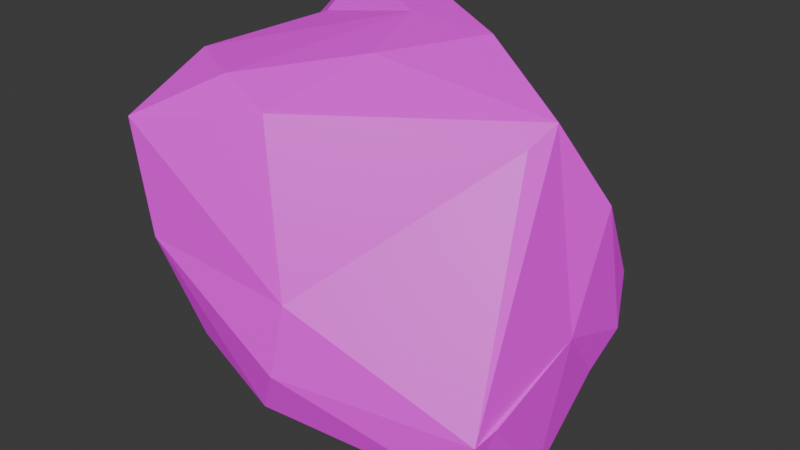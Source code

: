 # Source: piatra_mica3.blend  (saved by Blender 4.2.66; exported with 4.5.12 LTS)
import bpy
from mathutils import Matrix  # noqa: F401  (used for matrix-valued properties, if any)

bpy.ops.wm.read_factory_settings(use_empty=True)
scene = bpy.context.scene
scene.name = 'Scene'

# ---- collections
col_collection = bpy.data.collections.new('Collection'); scene.collection.children.link(col_collection)

# ---- images (referenced by path relative to the original .blend; pixels are not part of the script)
import os
ASSET_DIR = os.environ.get("B2B_ASSET_DIR", "")  # directory of the original .blend (textures are referenced by path, not embedded)
HERE = os.path.dirname(os.path.abspath(__file__))  # packed textures are extracted next to this script under _unpacked/

def load_image(name, relpath, width, height, colorspace="sRGB"):
    """Load a texture the original file referenced (path relative to the .blend, or extracted next to this script)."""
    p = next((c for c in (os.path.join(HERE, relpath), os.path.join(ASSET_DIR, relpath)) if relpath and os.path.exists(c)), "")
    if p:
        img = bpy.data.images.load(p, check_existing=True)
        img.name = name
    else:  # same state as the original file: an image datablock whose file is absent (Cycles renders it pink)
        img = bpy.data.images.new(name, width, height)
        img.source = "FILE"
        img.filepath = "//" + (relpath or name)
    img.colorspace_settings.name = colorspace
    return img
img_color_pallet_v4_png_018 = load_image('color pallet v4.png.018', 'color pallet v4.png', 1024, 1024, 'sRGB')

# ---- materials (node trees are filled in below, after node groups)
mat_v4_palette_018 = bpy.data.materials.new('v4 palette.018')

# ---- material node trees
mat_v4_palette_018.use_nodes = True; mat_v4_palette_018.node_tree.nodes.clear()
_N = mat_v4_palette_018.node_tree.nodes; _L = mat_v4_palette_018.node_tree.links
n0 = _N.new('ShaderNodeBsdfPrincipled'); n0.name = 'Principled BSDF'; n0.location = (10, 300)
n1 = _N.new('ShaderNodeOutputMaterial'); n1.name = 'Material Output'; n1.location = (300, 300)
n2 = _N.new('ShaderNodeTexImage'); n2.name = 'Image Texture'; n2.location = (-270, 260)
n2.image = img_color_pallet_v4_png_018
n3 = _N.new('ShaderNodeMapping'); n3.name = 'Mapping'; n3.location = (-450, 260)
n4 = _N.new('ShaderNodeTexCoord'); n4.name = 'Texture Coordinate'; n4.location = (-630, 260)
_L.new(n0.outputs[0], n1.inputs[0])
_L.new(n2.outputs[0], n0.inputs[0])
_L.new(n3.outputs[0], n2.inputs[0])
_L.new(n4.outputs[2], n3.inputs[0])
n1.is_active_output = True

# ---- world
world_world = bpy.data.worlds.new('World'); scene.world = world_world
world_world.use_nodes = True; world_world.node_tree.nodes.clear()
_N = world_world.node_tree.nodes; _L = world_world.node_tree.links
n0 = _N.new('ShaderNodeOutputWorld'); n0.name = 'World Output'; n0.location = (300, 300)
n1 = _N.new('ShaderNodeBackground'); n1.name = 'Background'; n1.location = (10, 300)
n1.inputs[0].default_value = (0.05088, 0.05088, 0.05088, 1.0)
_L.new(n1.outputs[0], n0.inputs[0])
n0.is_active_output = True
world_world.color = (0.05088, 0.05088, 0.05088)
world_world.sun_shadow_jitter_overblur = 0.0

# ---- meshes
me_rock_006 = bpy.data.meshes.new('rock.006')
me_rock_006.from_pydata([(0.2591, 0.1395, 0.5479), (0.2891, 0.3859, 0.1024), (0.09062, 0.3809, 0.001917), (-0.3246, 0.41, 0.2342), (0.1106, 0.1799, -0.03821), (0.3654, -0.07428, 0.1243), (0.3802, 0.3052, 0.1532), (0.1216, 0.3274, -0.03455), (0.3669, 0.1554, 0.1967), (0.367, 0.2341, 0.08554), (0.3845, 0.03317, -0.03182), (0.354, 0.283, 0.4153), (0.3613, 0.3445, 0.2547), (0.2949, 0.2151, -0.009883), (0.3094, 0.3397, 0.04074), (0.2801, 0.2001, 0.5854), (0.07671, 0.281, 0.6858), (-0.2975, 0.337, 0.7409), (-0.3023, 0.2022, 0.6632), (-0.3527, -0.239, 0.5715), (-0.1997, -0.2295, 0.1655), (-0.2946, -0.2525, 0.3505), (-0.2833, 0.378, 0.07515), (-0.2904, 0.2882, 0.06111), (-0.3156, 0.2403, 0.318), (-0.09312, 0.2505, 0.7045), (-0.0443, 0.0785, 0.674), (-0.2651, 0.197, 0.6855), (-0.3469, -0.05407, 0.6566), (-0.2215, -0.1161, 0.6494), (-0.1126, -0.1329, 0.6044), (-0.003356, -0.215, 0.2958), (-0.007045, -0.2496, 0.1615), (-0.03835, 0.406, 0.1404), (-0.1303, 0.3996, 0.4892), (-0.05387, -0.1674, 0.004345), (-0.01091, -0.03327, -0.04231), (-0.04239, -0.2359, 0.07428), (-0.2157, 0.1171, 0.08213), (-0.1256, 0.1405, 0.02582), (0.3124, 0.007177, -0.07428), (0.3452, -0.133, 0.005375), (-0.331, 0.3457, 0.1459), (-0.3264, -0.1163, 0.3086), (-0.3675, -0.0593, 0.5321), (-0.3306, 0.06789, 0.4614), (-0.2869, 0.4393, 0.7501), (0.3553, -0.1233, 0.1076), (0.1117, 0.3766, 0.3115), (0.006814, 0.3388, 0.6697), (-0.2275, 0.3283, 0.01221), (-0.3236, 0.4269, 0.6898), (-0.2905, 0.07104, 0.2127), (-0.2326, -0.1269, 0.1246)], [], [(47, 8, 15), (41, 5, 47), (9, 8, 10), (8, 5, 10), (8, 11, 15), (13, 9, 10), (13, 14, 9), (8, 6, 11), (1, 6, 14), (46, 25, 16), (16, 26, 15), (46, 16, 49), (17, 25, 46), (25, 29, 26), (26, 30, 15), (26, 29, 30), (15, 30, 0), (29, 28, 19), (30, 29, 19), (30, 31, 0), (21, 20, 37), (32, 37, 41), (11, 48, 49), (15, 11, 49), (15, 49, 16), (1, 33, 48), (33, 22, 3), (49, 34, 46), (35, 36, 40), (20, 53, 35), (40, 4, 13), (41, 35, 40), (41, 40, 10), (4, 50, 7), (7, 2, 14), (7, 50, 2), (38, 23, 50), (14, 2, 1), (7, 14, 13), (24, 51, 42), (22, 42, 3), (52, 24, 42), (51, 46, 3), (45, 28, 18), (38, 53, 52), (53, 20, 21), (53, 21, 43), (43, 21, 19), (44, 19, 28), (47, 5, 8), (0, 47, 15), (41, 10, 5), (11, 6, 12), (9, 6, 8), (9, 14, 6), (1, 12, 6), (27, 17, 18), (17, 27, 25), (29, 25, 28), (18, 28, 27), (27, 28, 25), (16, 25, 26), (32, 31, 21), (30, 19, 31), (31, 19, 21), (32, 21, 37), (47, 32, 41), (47, 31, 32), (0, 31, 47), (49, 48, 34), (34, 48, 33), (11, 12, 48), (12, 1, 48), (2, 22, 33), (34, 33, 3), (46, 34, 3), (44, 45, 52, 43), (41, 37, 35), (37, 20, 35), (35, 53, 36), (53, 38, 39), (53, 39, 36), (40, 36, 4), (36, 39, 4), (10, 40, 13), (4, 39, 50), (4, 7, 13), (39, 38, 50), (23, 22, 50), (2, 50, 22), (1, 2, 33), (42, 51, 3), (24, 18, 51), (22, 23, 42), (23, 52, 42), (51, 18, 17), (51, 17, 46), (44, 43, 19), (24, 45, 18), (24, 52, 45), (23, 38, 52), (52, 53, 43), (45, 44, 28)])
_k = {(8, 15): 0.01532, (8, 9): 0.0162, (9, 10): 0.0203, (41, 47): 0.1171, (11, 15): 0.04277, (11, 12): 0.13087, (10, 13): 0.03382, (13, 14): 0.01567, (0, 15): 0.21512, (15, 26): 0.06733, (25, 27): 0.00231, (17, 18): 0.11918, (18, 28): 0.27219, (20, 37): 0.08492, (2, 22): 0.00785, (3, 22): 0.04031, (3, 46): 0.38059, (4, 13): 0.00208, (38, 53): 0.01691, (22, 23): 0.17324, (18, 24): 0.0313, (24, 45): 0.00395, (1, 14): 0.00824, (16, 25): 0.00069, (16, 49): 0.01469, (24, 52): 0.02016, (1, 12): 0.02054, (15, 16): 0.01081, (1, 33): 0.00358, (46, 49): 0.1496, (37, 41): 0.04682, (23, 52): 0.00815, (19, 21): 0.04968, (10, 41): 0.13538, (17, 46): 0.0975, (18, 27): 0.00402, (19, 28): 0.00333, (0, 30): 0.12047, (19, 30): 0.27135, (20, 21): 0.10872, (2, 33): 0.00135, (38, 39): 0.00129, (4, 39): 0.03136, (23, 38): 0.03016, (20, 53): 0.00078}
me_rock_006.attributes.new('crease_edge', 'FLOAT', 'EDGE').data.foreach_set('value', [_k.get((min(e.vertices), max(e.vertices)), 0.0) for e in me_rock_006.edges])
_uv = me_rock_006.uv_layers.new(name='UVMap')
_uv.uv.foreach_set('vector', [0.929, 0.5524, 0.9298, 0.5533, 0.929, 0.5542, 0.9298, 0.5533, 0.9308, 0.5524, 0.9316, 0.5533, 0.9298, 0.5542, 0.9308, 0.5533, 0.9316, 0.5542, 0.929, 0.5542, 0.9298, 0.5552, 0.929, 0.556, 0.9298, 0.5542, 0.9307, 0.5552, 0.9298, 0.556, 0.9307, 0.5542, 0.9316, 0.5552, 0.9307, 0.556, 0.9316, 0.5533, 0.9325, 0.5524, 0.9333, 0.5533, 0.9316, 0.5542, 0.9325, 0.5533, 0.9333, 0.5542, 0.9316, 0.5551, 0.9325, 0.5542, 0.9333, 0.5551, 0.9316, 0.556, 0.9325, 0.5551, 0.9333, 0.556, 0.929, 0.556, 0.9298, 0.557, 0.929, 0.5579, 0.9298, 0.556, 0.9307, 0.557, 0.9298, 0.5579, 0.9307, 0.556, 0.9316, 0.557, 0.9307, 0.5579, 0.9316, 0.556, 0.9325, 0.557, 0.9316, 0.5579, 0.9325, 0.556, 0.9333, 0.557, 0.9325, 0.5579, 0.9333, 0.5533, 0.9343, 0.5524, 0.9351, 0.5533, 0.9333, 0.5542, 0.9343, 0.5533, 0.9351, 0.5542, 0.9333, 0.5551, 0.9343, 0.5542, 0.9351, 0.5551, 0.9333, 0.556, 0.9343, 0.5551, 0.9351, 0.556, 0.9333, 0.5569, 0.9343, 0.556, 0.9351, 0.5569, 0.9333, 0.5578, 0.9343, 0.5569, 0.9351, 0.5578, 0.929, 0.5579, 0.9298, 0.5588, 0.929, 0.5597, 0.9298, 0.5579, 0.9307, 0.5588, 0.9298, 0.5597, 0.9307, 0.5579, 0.9316, 0.5588, 0.9307, 0.5597, 0.9316, 0.5579, 0.9325, 0.5588, 0.9316, 0.5597, 0.9325, 0.5579, 0.9333, 0.5588, 0.9325, 0.5597, 0.9333, 0.5579, 0.9342, 0.5588, 0.9333, 0.5597, 0.9342, 0.5579, 0.9351, 0.5588, 0.9342, 0.5597, 0.9351, 0.5533, 0.936, 0.5524, 0.9368, 0.5533, 0.9351, 0.5542, 0.936, 0.5533, 0.9368, 0.5542, 0.9351, 0.5551, 0.936, 0.5542, 0.9368, 0.5551, 0.9351, 0.556, 0.936, 0.5551, 0.9368, 0.556, 0.9351, 0.5569, 0.936, 0.556, 0.9368, 0.5569, 0.9351, 0.5578, 0.936, 0.5569, 0.9368, 0.5578, 0.9351, 0.5588, 0.936, 0.5578, 0.9368, 0.5588, 0.9351, 0.5597, 0.936, 0.5588, 0.9368, 0.5597, 0.929, 0.5597, 0.9298, 0.5606, 0.929, 0.5615, 0.9298, 0.5597, 0.9307, 0.5606, 0.9298, 0.5615, 0.9307, 0.5597, 0.9316, 0.5606, 0.9307, 0.5615, 0.9316, 0.5597, 0.9325, 0.5606, 0.9316, 0.5615, 0.9325, 0.5597, 0.9333, 0.5606, 0.9325, 0.5615, 0.9333, 0.5597, 0.9342, 0.5606, 0.9333, 0.5615, 0.9342, 0.5597, 0.9351, 0.5606, 0.9342, 0.5615, 0.9351, 0.5597, 0.936, 0.5606, 0.9351, 0.5615, 0.936, 0.5597, 0.9368, 0.5606, 0.936, 0.5615, 0.9368, 0.5533, 0.9378, 0.5524, 0.9386, 0.5533, 0.9368, 0.5542, 0.9378, 0.5533, 0.9386, 0.5542, 0.9368, 0.5551, 0.9378, 0.5542, 0.9386, 0.5551, 0.9368, 0.556, 0.9378, 0.5551, 0.9386, 0.556, 0.9368, 0.5569, 0.9378, 0.556, 0.9386, 0.5569, 0.9368, 0.5578, 0.9378, 0.5569, 0.9386, 0.5578, 0.9368, 0.5588, 0.9378, 0.5578, 0.9386, 0.5588, 0.9368, 0.5597, 0.9378, 0.5588, 0.9386, 0.5597, 0.9368, 0.5606, 0.9378, 0.5597, 0.9386, 0.5606, 0.9368, 0.5615, 0.9378, 0.5606, 0.9386, 0.5615, 0.929, 0.5615, 0.9298, 0.5625, 0.929, 0.5633, 0.9298, 0.5615, 0.9307, 0.5625, 0.9298, 0.5633, 0.9307, 0.5615, 0.9316, 0.5625, 0.9307, 0.5633, 0.9316, 0.5615, 0.9325, 0.5625, 0.9316, 0.5633, 0.9325, 0.5615, 0.9333, 0.5625, 0.9325, 0.5633, 0.9333, 0.5615, 0.9342, 0.5625, 0.9333, 0.5633, 0.9342, 0.5615, 0.9351, 0.5625, 0.9342, 0.5633, 0.9351, 0.5615, 0.936, 0.5625, 0.9351, 0.5633, 0.936, 0.5615, 0.9368, 0.5625, 0.936, 0.5633, 0.9368, 0.5615, 0.9377, 0.5625, 0.9368, 0.5633, 0.9377, 0.5615, 0.9386, 0.5625, 0.9377, 0.5633, 0.9386, 0.5533, 0.9395, 0.5524, 0.9403, 0.5533, 0.9386, 0.5542, 0.9395, 0.5533, 0.9403, 0.5542, 0.9386, 0.5551, 0.9395, 0.5542, 0.9403, 0.5551, 0.9386, 0.556, 0.9395, 0.5551, 0.9403, 0.556, 0.9386, 0.5569, 0.9395, 0.556, 0.9403, 0.5569, 0.9386, 0.5578, 0.9395, 0.5569, 0.9403, 0.5578, 0.9386, 0.5588, 0.9395, 0.5578, 0.9403, 0.5588, 0.9386, 0.5597, 0.9395, 0.5588, 0.9403, 0.5597, 0.9386, 0.5606, 0.9395, 0.5597, 0.9403, 0.5606, 0.9386, 0.5615, 0.9395, 0.5606, 0.9403, 0.5615, 0.9416, 0.5637, 0.9403, 0.5637, 0.9403, 0.5624, 0.9416, 0.5624, 0.9386, 0.5624, 0.9395, 0.5615, 0.9403, 0.5624, 0.9386, 0.5633, 0.9395, 0.5624, 0.9403, 0.5633, 0.929, 0.5633, 0.9298, 0.5643, 0.929, 0.5652, 0.9298, 0.5633, 0.9307, 0.5643, 0.9298, 0.5652, 0.9307, 0.5633, 0.9316, 0.5643, 0.9307, 0.5652, 0.9316, 0.5633, 0.9325, 0.5643, 0.9316, 0.5652, 0.9325, 0.5633, 0.9333, 0.5643, 0.9325, 0.5652, 0.9333, 0.5633, 0.9342, 0.5643, 0.9333, 0.5652, 0.9342, 0.5633, 0.9351, 0.5643, 0.9342, 0.5652, 0.9351, 0.5633, 0.936, 0.5643, 0.9351, 0.5652, 0.936, 0.5633, 0.9368, 0.5643, 0.936, 0.5652, 0.9368, 0.5633, 0.9377, 0.5643, 0.9368, 0.5652, 0.9377, 0.5633, 0.9386, 0.5643, 0.9377, 0.5652, 0.9386, 0.5633, 0.9395, 0.5643, 0.9386, 0.5652, 0.9395, 0.5633, 0.9403, 0.5643, 0.9395, 0.5652, 0.9403, 0.5533, 0.9413, 0.5524, 0.9421, 0.5533, 0.9403, 0.5542, 0.9413, 0.5533, 0.9421, 0.5542, 0.9403, 0.5551, 0.9413, 0.5542, 0.9421, 0.5551, 0.9403, 0.556, 0.9413, 0.5551, 0.9421, 0.556, 0.9403, 0.5569, 0.9413, 0.556, 0.9421, 0.5569, 0.9403, 0.5578, 0.9413, 0.5569, 0.9421, 0.5578, 0.9403, 0.5588, 0.9413, 0.5578, 0.9421, 0.5588, 0.9403, 0.5597, 0.9413, 0.5588, 0.9421, 0.5597, 0.9403, 0.5606, 0.9413, 0.5597, 0.9421, 0.5606, 0.9403, 0.5615, 0.9413, 0.5606, 0.9421, 0.5615, 0.9403, 0.5624, 0.9413, 0.5615, 0.9421, 0.5624])
me_rock_006.materials.append(mat_v4_palette_018)
me_rock_006.update()

# ---- objects
ob_rock_006 = bpy.data.objects.new('rock.006', me_rock_006)

# ---- transforms, parenting, visibility, modifiers, constraints
ob_rock_006.location = (3.053, -0.01971, 0.04014)
ob_rock_006.scale = (0.8717, 0.8717, 0.8717)

# ---- collection membership
col_collection.objects.link(ob_rock_006)

# ---- scene / render settings (as saved in the file)
scene.frame_start = 1; scene.frame_end = 250; scene.frame_set(1)
scene.render.engine = 'BLENDER_EEVEE_NEXT'
bpy.context.view_layer.update()

# ---- added for rendering (the .blend has no active camera and no usable light): camera, sun
cam_auto = bpy.data.cameras.new('AutoCamera')
cam_auto.lens = 50.0
cam_auto.sensor_width = 36.0
cam_auto.clip_end = 1000.0
ob_auto_camera = bpy.data.objects.new('AutoCamera', cam_auto)
scene.collection.objects.link(ob_auto_camera)
ob_auto_camera.location = (4.11935, -1.20893, 1.18179)
ob_auto_camera.rotation_euler = (1.09748, -7.21219e-08, 0.694738)
scene.camera = ob_auto_camera
light_auto_sun = bpy.data.lights.new('AutoSun', 'SUN')
light_auto_sun.energy = 3.0
light_auto_sun.angle = 0.0523599
ob_auto_sun = bpy.data.objects.new('AutoSun', light_auto_sun)
scene.collection.objects.link(ob_auto_sun)
ob_auto_sun.rotation_euler = (0.872665, 0.174533, 0.523599)
bpy.context.view_layer.update()
